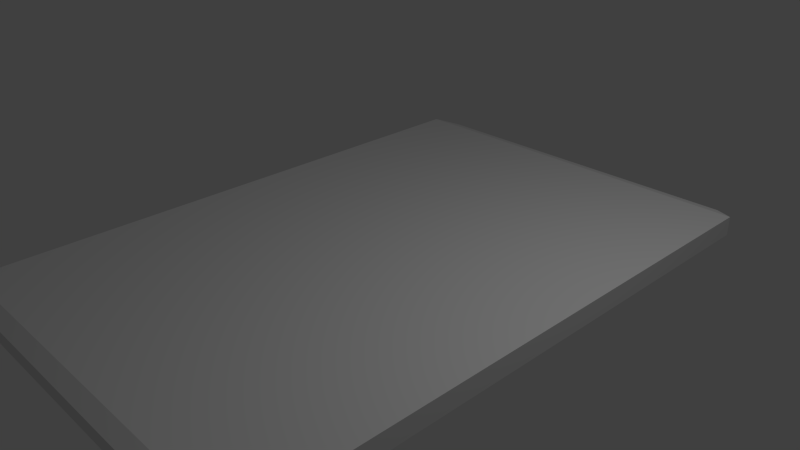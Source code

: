 # Source: plataformalliscant.blend  (saved by Blender 2.68.0; exported with 4.5.12 LTS)
import bpy
from mathutils import Matrix  # noqa: F401  (used for matrix-valued properties, if any)

bpy.ops.wm.read_factory_settings(use_empty=True)
scene = bpy.context.scene
scene.name = 'Scene'

# ---- collections
col_collection_1 = bpy.data.collections.new('Collection 1'); scene.collection.children.link(col_collection_1)

# ---- materials (node trees are filled in below, after node groups)
mat_material = bpy.data.materials.new('Material')
mat_material.alpha_threshold = 0.0
mat_material.use_transparent_shadow = False
mat_material.roughness = 0.5
mat_material.line_color = (0.0, 0.0, 0.0, 1.0)

# ---- material node trees

# ---- world
world_world = bpy.data.worlds.new('World'); scene.world = world_world
world_world.color = (0.05088, 0.05088, 0.05088)
world_world.use_sun_shadow = False
world_world.sun_shadow_jitter_overblur = 0.0
world_world.cycles.sampling_method = 'MANUAL'
world_world.cycles.sample_map_resolution = 256

# ---- cameras
cam_camera_001 = bpy.data.cameras.new('Camera.001')
cam_camera_001.clip_end = 100.0
cam_camera_001.lens = 35.0
cam_camera_001.sensor_width = 32.0
cam_camera_001.sensor_height = 18.0
cam_camera_001.ortho_scale = 7.314
cam_camera_001.dof.focus_distance = 0.0
cam_camera_001.dof.aperture_fstop = 128.0
cam_camera = bpy.data.cameras.new('Camera')
cam_camera.clip_end = 100.0
cam_camera.lens = 35.0
cam_camera.sensor_width = 32.0
cam_camera.sensor_height = 18.0
cam_camera.ortho_scale = 7.314
cam_camera.dof.focus_distance = 0.0
cam_camera.dof.aperture_fstop = 128.0

# ---- lights
light_lamp_001 = bpy.data.lights.new('Lamp.001', 'POINT')
light_lamp_001.transmission_factor = 0.0
light_lamp_001.cutoff_distance = 30.0
light_lamp_001.energy = 100.0
light_lamp_001.shadow_buffer_clip_start = 1.001
light_lamp_001.shadow_soft_size = 0.1
light_lamp_001.shadow_maximum_resolution = 0.006
light_lamp_001.use_absolute_resolution = True
light_lamp_001.cycles.use_multiple_importance_sampling = False
light_lamp = bpy.data.lights.new('Lamp', 'POINT')
light_lamp.transmission_factor = 0.0
light_lamp.cutoff_distance = 30.0
light_lamp.energy = 100.0
light_lamp.shadow_buffer_clip_start = 1.001
light_lamp.shadow_soft_size = 0.1
light_lamp.shadow_maximum_resolution = 0.006
light_lamp.use_absolute_resolution = True
light_lamp.cycles.use_multiple_importance_sampling = False

# ---- meshes
me_cube_001 = bpy.data.meshes.new('Cube.001')
me_cube_001.from_pydata([(2.471, -4.206, -0.1347), (2.475, 4.204, -0.1366), (-2.475, 4.204, -0.1347), (-2.475, -4.204, -0.1482), (2.475, -4.204, 0.05474), (2.475, 4.204, 0.05662), (-2.475, 4.204, 0.05474), (-2.475, -4.204, 0.05474), (2.775, 3.966, -0.1347), (-2.775, 3.966, -0.1347), (2.775, 3.966, 0.1347), (-2.775, 3.966, 0.1347), (-2.775, -4.015, -0.1347), (-2.775, -4.015, 0.1347), (2.775, -4.015, -0.1347), (2.775, -4.015, 0.1347)], [], [(8, 9, 2, 1), (10, 5, 6, 11), (8, 1, 5, 10), (1, 2, 6, 5), (12, 3, 7, 13), (4, 7, 3, 0), (14, 12, 9, 8), (15, 10, 11, 13), (14, 8, 10, 15), (2, 9, 11, 6), (9, 12, 13, 11), (0, 3, 12, 14), (4, 15, 13, 7), (0, 14, 15, 4)])
_uv = me_cube_001.uv_layers.new(name='UVMap')
_uv.uv.foreach_set('vector', [0.0, 0.6814, 0.4628, 0.682, 0.4378, 0.7018, 0.02499, 0.7013, 0.4637, 0.02003, 0.4887, 0.000323, 0.9014, 0.0, 0.9265, 0.01966, 0.9999, 6.881e-05, 1.0, 0.02509, 0.9839, 0.02504, 0.9774, 0.0, 1.0, 0.02509, 0.9986, 0.4379, 0.9828, 0.4378, 0.9839, 0.02504, 0.9985, 0.4629, 0.9997, 0.4879, 0.9828, 0.488, 0.976, 0.463, 0.9841, 0.9007, 0.9828, 0.488, 0.9997, 0.4879, 0.9999, 0.9003, 0.0008419, 0.01591, 0.4637, 0.0165, 0.4628, 0.682, 0.0, 0.6814, 0.4642, 0.6853, 0.4637, 0.02003, 0.9265, 0.01966, 0.927, 0.6849, 0.974, 0.0, 0.976, 0.6655, 0.9536, 0.6656, 0.9515, 6.919e-05, 0.9986, 0.4379, 0.9985, 0.4629, 0.976, 0.4628, 0.9828, 0.4378, 0.9495, 0.0, 0.9515, 0.6655, 0.929, 0.6656, 0.927, 6.897e-05, 0.02623, 0.0, 0.4387, 0.0006953, 0.4637, 0.0165, 0.0008419, 0.01591, 0.4892, 0.7012, 0.4642, 0.6853, 0.927, 0.6849, 0.902, 0.7009, 0.9999, 0.9003, 0.9999, 0.9257, 0.9774, 0.9258, 0.9841, 0.9007])
me_cube_001.materials.append(mat_material)
me_cube_001.use_remesh_preserve_volume = False
me_cube_001.use_remesh_preserve_attributes = False
me_cube_001.use_mirror_vertex_groups = False
me_cube_001.update()

# ---- objects
ob_camera_001 = bpy.data.objects.new('Camera.001', cam_camera_001)
ob_lamp_001 = bpy.data.objects.new('Lamp.001', light_lamp_001)
ob_cube_001 = bpy.data.objects.new('Cube.001', me_cube_001)
ob_lamp = bpy.data.objects.new('Lamp', light_lamp)
ob_camera = bpy.data.objects.new('Camera', cam_camera)

# ---- transforms, parenting, visibility, modifiers, constraints
ob_camera_001.location = (7.481, -6.508, 5.636)
ob_camera_001.rotation_euler = (1.109, 0.01082, 0.8149)
ob_camera_001.lock_rotations_4d = False
ob_camera_001.empty_display_type = 'ARROWS'
ob_camera_001.color = (0.0, 0.0, 0.0, 0.0)
ob_camera_001.display_type = 'WIRE'
ob_camera_001.lineart.crease_threshold = 0.0
ob_lamp_001.location = (4.076, 1.005, 6.196)
ob_lamp_001.rotation_euler = (0.6503, 0.05522, 1.866)
ob_lamp_001.lock_rotations_4d = False
ob_lamp_001.empty_display_type = 'ARROWS'
ob_lamp_001.color = (0.0, 0.0, 0.0, 0.0)
ob_lamp_001.lineart.crease_threshold = 0.0
ob_cube_001.location = (0.0, 0.0, 0.2925)
ob_cube_001.lock_rotations_4d = False
ob_cube_001.empty_display_type = 'ARROWS'
ob_cube_001.lineart.crease_threshold = 0.0
ob_lamp.location = (4.076, 1.005, 6.196)
ob_lamp.rotation_euler = (0.6503, 0.05522, 1.866)
ob_lamp.lock_rotations_4d = False
ob_lamp.empty_display_type = 'ARROWS'
ob_lamp.color = (0.0, 0.0, 0.0, 0.0)
ob_lamp.lineart.crease_threshold = 0.0
ob_camera.location = (7.481, -6.508, 5.636)
ob_camera.rotation_euler = (1.109, 0.01082, 0.8149)
ob_camera.lock_rotations_4d = False
ob_camera.empty_display_type = 'ARROWS'
ob_camera.color = (0.0, 0.0, 0.0, 0.0)
ob_camera.display_type = 'WIRE'
ob_camera.lineart.crease_threshold = 0.0

# ---- collection membership
col_collection_1.objects.link(ob_camera_001)
col_collection_1.objects.link(ob_lamp_001)
col_collection_1.objects.link(ob_cube_001)
col_collection_1.objects.link(ob_lamp)
col_collection_1.objects.link(ob_camera)

# ---- scene / render settings (as saved in the file)
scene.camera = ob_camera
scene.frame_start = 1; scene.frame_end = 250; scene.frame_set(30)
scene.render.engine = 'BLENDER_EEVEE_NEXT'
scene.render.image_settings.color_mode = 'RGB'
scene.render.image_settings.compression = 90
scene.render.resolution_percentage = 50
scene.render.dither_intensity = 0.0
scene.cycles.use_denoising = False
scene.cycles.samples = 10
scene.cycles.sampling_pattern = 'TABULATED_SOBOL'
scene.cycles.light_sampling_threshold = 0.0
scene.cycles.use_adaptive_sampling = False
scene.cycles.use_light_tree = False
scene.cycles.blur_glossy = 0.0
scene.cycles.volume_bounces = 1
scene.cycles.pixel_filter_type = 'GAUSSIAN'
scene.cycles.sample_clamp_indirect = 0.0
scene.view_settings.view_transform = 'Standard'
bpy.context.view_layer.update()
